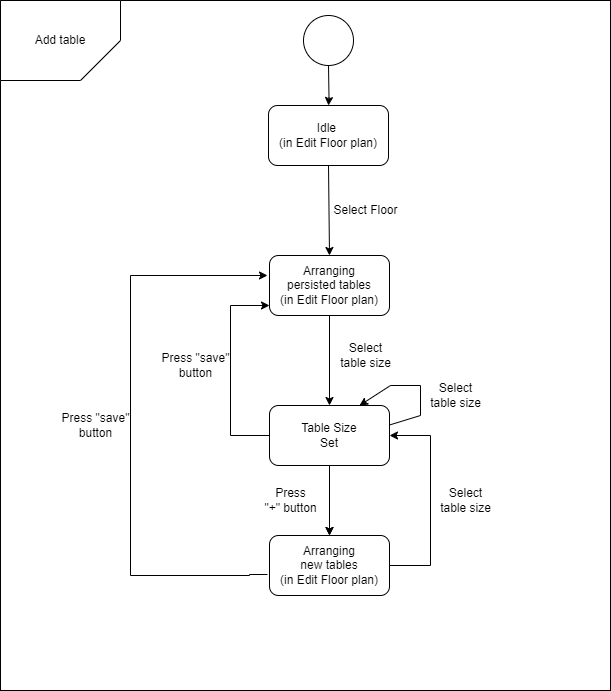

The diagram above was exported from draw.io. Its source (the exported page's mxGraphModel, read from the mxfile embedded in the PNG):
<mxGraphModel dx="2261" dy="1915" grid="1" gridSize="10" guides="1" tooltips="1" connect="1" arrows="1" fold="1" page="1" pageScale="1" pageWidth="827" pageHeight="1169" math="0" shadow="0">
  <root>
    <mxCell id="0" />
    <mxCell id="1" parent="0" />
    <mxCell id="4ZXLLzllQjfi_cJTZf3m-31" value="" style="rounded=0;whiteSpace=wrap;html=1;" vertex="1" parent="1">
      <mxGeometry x="-10" y="-10" width="610" height="690" as="geometry" />
    </mxCell>
    <mxCell id="4ZXLLzllQjfi_cJTZf3m-1" value="Add table" style="shape=card;whiteSpace=wrap;html=1;direction=north;rotation=0;size=40;shadow=0;flipH=1;" vertex="1" parent="1">
      <mxGeometry x="-10" y="-10" width="120" height="80" as="geometry" />
    </mxCell>
    <mxCell id="4ZXLLzllQjfi_cJTZf3m-3" value="" style="ellipse;whiteSpace=wrap;html=1;aspect=fixed;" vertex="1" parent="1">
      <mxGeometry x="293" y="5" width="50" height="50" as="geometry" />
    </mxCell>
    <mxCell id="4ZXLLzllQjfi_cJTZf3m-5" value="" style="endArrow=classic;html=1;rounded=0;entryX=0.5;entryY=0;entryDx=0;entryDy=0;exitX=0.5;exitY=1;exitDx=0;exitDy=0;" edge="1" parent="1" source="4ZXLLzllQjfi_cJTZf3m-3" target="4ZXLLzllQjfi_cJTZf3m-33">
      <mxGeometry width="50" height="50" relative="1" as="geometry">
        <mxPoint x="318.5" y="65" as="sourcePoint" />
        <mxPoint x="319" y="135" as="targetPoint" />
        <Array as="points">
          <mxPoint x="318.5" y="87" />
        </Array>
      </mxGeometry>
    </mxCell>
    <mxCell id="4ZXLLzllQjfi_cJTZf3m-6" value="Arranging&lt;br&gt;persisted tables &lt;br&gt;(in Edit Floor plan)" style="rounded=1;whiteSpace=wrap;html=1;" vertex="1" parent="1">
      <mxGeometry x="259" y="245" width="120" height="60" as="geometry" />
    </mxCell>
    <mxCell id="4ZXLLzllQjfi_cJTZf3m-9" value="" style="endArrow=classic;html=1;rounded=0;exitX=0.5;exitY=1;exitDx=0;exitDy=0;entryX=0.5;entryY=0;entryDx=0;entryDy=0;" edge="1" parent="1" source="4ZXLLzllQjfi_cJTZf3m-6" target="4ZXLLzllQjfi_cJTZf3m-10">
      <mxGeometry width="50" height="50" relative="1" as="geometry">
        <mxPoint x="319" y="305" as="sourcePoint" />
        <mxPoint x="319" y="385" as="targetPoint" />
        <Array as="points" />
      </mxGeometry>
    </mxCell>
    <mxCell id="4ZXLLzllQjfi_cJTZf3m-8" value="Select &lt;br&gt;table size" style="text;html=1;align=center;verticalAlign=middle;resizable=0;points=[];autosize=1;strokeColor=none;fillColor=none;" vertex="1" parent="1">
      <mxGeometry x="320" y="325" width="70" height="40" as="geometry" />
    </mxCell>
    <mxCell id="AJE2-BMBEGjHy1S6Rby2-2" style="edgeStyle=orthogonalEdgeStyle;rounded=0;orthogonalLoop=1;jettySize=auto;html=1;" edge="1" parent="1" source="4ZXLLzllQjfi_cJTZf3m-10">
      <mxGeometry relative="1" as="geometry">
        <Array as="points">
          <mxPoint x="220" y="425" />
          <mxPoint x="220" y="295" />
          <mxPoint x="259" y="295" />
        </Array>
        <mxPoint x="259" y="295" as="targetPoint" />
      </mxGeometry>
    </mxCell>
    <mxCell id="AJE2-BMBEGjHy1S6Rby2-5" style="edgeStyle=orthogonalEdgeStyle;rounded=0;orthogonalLoop=1;jettySize=auto;html=1;" edge="1" parent="1" source="4ZXLLzllQjfi_cJTZf3m-10" target="4ZXLLzllQjfi_cJTZf3m-19">
      <mxGeometry relative="1" as="geometry" />
    </mxCell>
    <mxCell id="4ZXLLzllQjfi_cJTZf3m-10" value="Table Size&lt;br&gt;Set" style="rounded=1;whiteSpace=wrap;html=1;" vertex="1" parent="1">
      <mxGeometry x="259" y="395" width="120" height="60" as="geometry" />
    </mxCell>
    <mxCell id="4ZXLLzllQjfi_cJTZf3m-13" value="" style="endArrow=classic;html=1;rounded=0;exitX=0.5;exitY=1;exitDx=0;exitDy=0;entryX=0.5;entryY=0;entryDx=0;entryDy=0;" edge="1" parent="1" source="4ZXLLzllQjfi_cJTZf3m-10" target="4ZXLLzllQjfi_cJTZf3m-19">
      <mxGeometry width="50" height="50" relative="1" as="geometry">
        <mxPoint x="349" y="375" as="sourcePoint" />
        <mxPoint x="319" y="525" as="targetPoint" />
        <Array as="points" />
      </mxGeometry>
    </mxCell>
    <mxCell id="4ZXLLzllQjfi_cJTZf3m-14" value="Press&lt;br&gt;&quot;+&quot; button" style="text;html=1;align=center;verticalAlign=middle;resizable=0;points=[];autosize=1;strokeColor=none;fillColor=none;" vertex="1" parent="1">
      <mxGeometry x="240" y="470" width="80" height="40" as="geometry" />
    </mxCell>
    <mxCell id="AJE2-BMBEGjHy1S6Rby2-4" style="edgeStyle=orthogonalEdgeStyle;rounded=0;orthogonalLoop=1;jettySize=auto;html=1;entryX=1;entryY=0.5;entryDx=0;entryDy=0;" edge="1" parent="1" source="4ZXLLzllQjfi_cJTZf3m-19" target="4ZXLLzllQjfi_cJTZf3m-10">
      <mxGeometry relative="1" as="geometry">
        <Array as="points">
          <mxPoint x="420" y="555" />
          <mxPoint x="420" y="425" />
        </Array>
      </mxGeometry>
    </mxCell>
    <mxCell id="AJE2-BMBEGjHy1S6Rby2-7" style="edgeStyle=orthogonalEdgeStyle;rounded=0;orthogonalLoop=1;jettySize=auto;html=1;exitX=-0.017;exitY=0.65;exitDx=0;exitDy=0;exitPerimeter=0;" edge="1" parent="1" source="4ZXLLzllQjfi_cJTZf3m-19">
      <mxGeometry relative="1" as="geometry">
        <Array as="points">
          <mxPoint x="239" y="564" />
          <mxPoint x="239" y="565" />
          <mxPoint x="120" y="565" />
          <mxPoint x="120" y="265" />
        </Array>
        <mxPoint x="239" y="545" as="sourcePoint" />
        <mxPoint x="257" y="265" as="targetPoint" />
      </mxGeometry>
    </mxCell>
    <mxCell id="4ZXLLzllQjfi_cJTZf3m-19" value="Arranging&lt;br&gt;new tables &lt;br&gt;(in Edit Floor plan)" style="rounded=1;whiteSpace=wrap;html=1;" vertex="1" parent="1">
      <mxGeometry x="259" y="525" width="120" height="60" as="geometry" />
    </mxCell>
    <mxCell id="4ZXLLzllQjfi_cJTZf3m-21" value="Select&lt;br&gt;table size" style="text;html=1;align=center;verticalAlign=middle;resizable=0;points=[];autosize=1;strokeColor=none;fillColor=none;" vertex="1" parent="1">
      <mxGeometry x="420" y="470" width="70" height="40" as="geometry" />
    </mxCell>
    <mxCell id="4ZXLLzllQjfi_cJTZf3m-27" value="Press &quot;save&quot; &lt;br&gt;button" style="text;html=1;align=center;verticalAlign=middle;resizable=0;points=[];autosize=1;strokeColor=none;fillColor=none;" vertex="1" parent="1">
      <mxGeometry x="140" y="335" width="90" height="40" as="geometry" />
    </mxCell>
    <mxCell id="4ZXLLzllQjfi_cJTZf3m-24" value="Press &quot;save&quot; &lt;br&gt;button" style="text;html=1;align=center;verticalAlign=middle;resizable=0;points=[];autosize=1;strokeColor=none;fillColor=none;" vertex="1" parent="1">
      <mxGeometry x="40" y="395" width="90" height="40" as="geometry" />
    </mxCell>
    <mxCell id="4ZXLLzllQjfi_cJTZf3m-33" value="Idle&amp;nbsp;&lt;br&gt;(in Edit Floor plan)" style="rounded=1;whiteSpace=wrap;html=1;" vertex="1" parent="1">
      <mxGeometry x="258" y="95" width="120" height="60" as="geometry" />
    </mxCell>
    <mxCell id="4ZXLLzllQjfi_cJTZf3m-35" value="" style="endArrow=classic;html=1;rounded=0;exitX=0.5;exitY=1;exitDx=0;exitDy=0;entryX=0.5;entryY=0;entryDx=0;entryDy=0;" edge="1" parent="1" source="4ZXLLzllQjfi_cJTZf3m-33" target="4ZXLLzllQjfi_cJTZf3m-6">
      <mxGeometry width="50" height="50" relative="1" as="geometry">
        <mxPoint x="390" y="205" as="sourcePoint" />
        <mxPoint x="440" y="155" as="targetPoint" />
      </mxGeometry>
    </mxCell>
    <mxCell id="4ZXLLzllQjfi_cJTZf3m-36" value="Select Floor" style="text;html=1;align=center;verticalAlign=middle;resizable=0;points=[];autosize=1;strokeColor=none;fillColor=none;" vertex="1" parent="1">
      <mxGeometry x="310" y="185" width="90" height="30" as="geometry" />
    </mxCell>
    <mxCell id="4ZXLLzllQjfi_cJTZf3m-37" value="" style="endArrow=classic;html=1;rounded=0;entryX=0.75;entryY=0;entryDx=0;entryDy=0;" edge="1" parent="1" target="4ZXLLzllQjfi_cJTZf3m-10">
      <mxGeometry width="50" height="50" relative="1" as="geometry">
        <mxPoint x="379" y="414.5" as="sourcePoint" />
        <mxPoint x="430" y="415" as="targetPoint" />
        <Array as="points">
          <mxPoint x="410" y="405" />
          <mxPoint x="410" y="375" />
          <mxPoint x="380" y="375" />
        </Array>
      </mxGeometry>
    </mxCell>
    <mxCell id="4ZXLLzllQjfi_cJTZf3m-38" value="Select&lt;br&gt;table size" style="text;html=1;align=center;verticalAlign=middle;resizable=0;points=[];autosize=1;strokeColor=none;fillColor=none;" vertex="1" parent="1">
      <mxGeometry x="410" y="365" width="70" height="40" as="geometry" />
    </mxCell>
  </root>
</mxGraphModel>